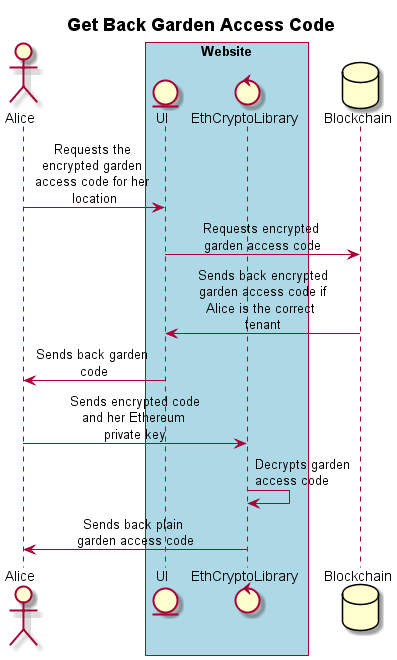

The diagram above was rendered by PlantUML. Its source (embedded in the PNG):
@startuml getBackGardenAccessCode
title **Get Back Garden Access Code**
skinparam sequenceMessageAlign center
skinparam maxMessageSize 130
actor Alice
box "Website" #LightBlue
entity UI
control EthCryptoLibrary
end box
database Blockchain

Alice -> UI: Requests the encrypted garden access code for her location
UI -> Blockchain: Requests encrypted garden access code
Blockchain -> UI: Sends back encrypted garden access code if Alice is the correct tenant
UI -> Alice: Sends back garden code

Alice -> EthCryptoLibrary: Sends encrypted code and her Ethereum private key
EthCryptoLibrary -> EthCryptoLibrary: Decrypts garden access code
EthCryptoLibrary -> Alice: Sends back plain garden access code

@enduml